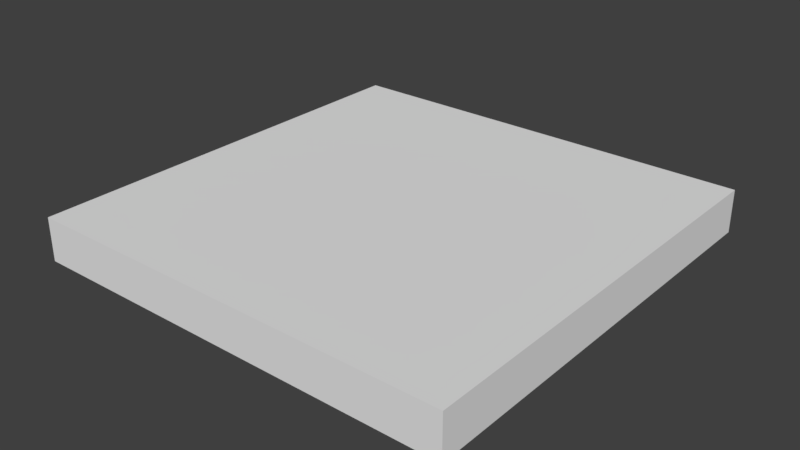 # Source: LodA_Floor2x2.blend  (saved by Blender 2.78.0; exported with 4.5.12 LTS)
import bpy
from mathutils import Matrix  # noqa: F401  (used for matrix-valued properties, if any)

bpy.ops.wm.read_factory_settings(use_empty=True)
scene = bpy.context.scene
scene.name = 'Scene'

# ---- collections
col_collection_1 = bpy.data.collections.new('Collection 1'); scene.collection.children.link(col_collection_1)

# ---- world
world_world_001 = bpy.data.worlds.new('World.001'); scene.world = world_world_001
world_world_001.use_nodes = True; world_world_001.node_tree.nodes.clear()
_N = world_world_001.node_tree.nodes; _L = world_world_001.node_tree.links
n0 = _N.new('ShaderNodeOutputWorld'); n0.name = 'World Output'; n0.location = (300, 300)
n1 = _N.new('ShaderNodeBackground'); n1.name = 'Background'; n1.location = (10, 300)
n1.inputs[0].default_value = (0.05, 0.05, 0.05, 1.0)
_L.new(n1.outputs[0], n0.inputs[0])
n0.is_active_output = True
world_world_001.use_sun_shadow = False
world_world_001.sun_shadow_jitter_overblur = 0.0
world_world_001.cycles.sampling_method = 'MANUAL'

# ---- meshes
me_loda_floor2x2 = bpy.data.meshes.new('LodA_Floor2x2')
me_loda_floor2x2.from_pydata([(-1.0, -1.0, 0.0), (1.0, -1.0, 0.0), (-1.0, 1.0, 0.0), (1.0, 1.0, 0.0), (-1.0, 1.0, 0.0), (-1.0, -1.0, 0.0), (1.0, -1.0, 0.0), (1.0, 1.0, 0.0), (-1.0, 1.0, -0.2), (-1.0, -1.0, -0.2), (1.0, -1.0, -0.2), (1.0, 1.0, -0.2)], [], [(0, 1, 3, 2), (4, 8, 9, 5), (1, 6, 7, 3), (2, 4, 5, 0), (3, 7, 4, 2), (0, 5, 6, 1), (9, 8, 11, 10), (7, 11, 8, 4), (5, 9, 10, 6), (6, 10, 11, 7)])
me_loda_floor2x2.use_remesh_preserve_volume = False
me_loda_floor2x2.use_remesh_preserve_attributes = False
me_loda_floor2x2.use_mirror_vertex_groups = False
me_loda_floor2x2.update()

# ---- objects
ob_loda_floor2x2 = bpy.data.objects.new('LodA_Floor2x2', me_loda_floor2x2)

# ---- transforms, parenting, visibility, modifiers, constraints
ob_loda_floor2x2.location = (0.0, 0.0, 0.0)
ob_loda_floor2x2.lineart.crease_threshold = 0.0

# ---- collection membership
col_collection_1.objects.link(ob_loda_floor2x2)

# ---- scene / render settings (as saved in the file)
scene.frame_start = 1; scene.frame_end = 250; scene.frame_set(1)
scene.render.engine = 'CYCLES'
scene.render.resolution_percentage = 50
scene.render.dither_intensity = 0.0
scene.cycles.use_denoising = False
scene.cycles.samples = 4
scene.cycles.sampling_pattern = 'TABULATED_SOBOL'
scene.cycles.light_sampling_threshold = 0.0
scene.cycles.use_adaptive_sampling = False
scene.cycles.use_light_tree = False
scene.cycles.blur_glossy = 0.0
scene.cycles.sample_clamp_indirect = 3.0
scene.view_settings.view_transform = 'Standard'
bpy.context.view_layer.update()

# ---- added for rendering (the .blend has no active camera and no usable light): camera, sun
cam_auto = bpy.data.cameras.new('AutoCamera')
cam_auto.lens = 50.0
cam_auto.sensor_width = 36.0
cam_auto.clip_end = 1000.0
ob_auto_camera = bpy.data.objects.new('AutoCamera', cam_auto)
scene.collection.objects.link(ob_auto_camera)
ob_auto_camera.location = (2.62346, -3.14816, 1.99877)
ob_auto_camera.rotation_euler = (1.09748, -7.21219e-08, 0.694738)
scene.camera = ob_auto_camera
light_auto_sun = bpy.data.lights.new('AutoSun', 'SUN')
light_auto_sun.energy = 3.0
light_auto_sun.angle = 0.0523599
ob_auto_sun = bpy.data.objects.new('AutoSun', light_auto_sun)
scene.collection.objects.link(ob_auto_sun)
ob_auto_sun.rotation_euler = (0.872665, 0.174533, 0.523599)
bpy.context.view_layer.update()

